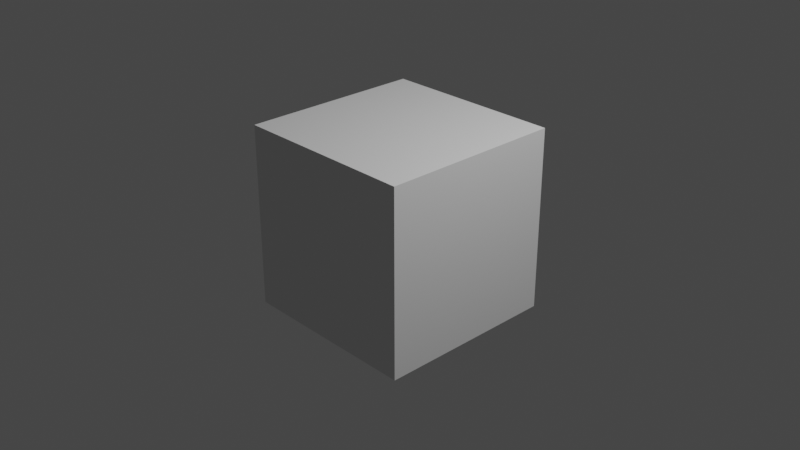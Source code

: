 # Source: CobblestonePath.blend  (saved by Blender 3.1.7; exported with 4.5.12 LTS)
import bpy
from mathutils import Matrix  # noqa: F401  (used for matrix-valued properties, if any)

bpy.ops.wm.read_factory_settings(use_empty=True)
scene = bpy.context.scene
scene.name = 'Scene'

# ---- collections
col_collection = bpy.data.collections.new('Collection'); scene.collection.children.link(col_collection)

# ---- materials (node trees are filled in below, after node groups)
mat_material = bpy.data.materials.new('Material')
mat_material.alpha_threshold = 0.0
mat_material.use_transparent_shadow = False
mat_material.line_color = (0.0, 0.0, 0.0, 1.0)

# ---- node groups
ng_geometry_nodes = bpy.data.node_groups.new('Geometry Nodes', 'GeometryNodeTree')
_s = ng_geometry_nodes.interface.new_socket(name='Geometry', in_out='OUTPUT', socket_type='NodeSocketGeometry')
_s = ng_geometry_nodes.interface.new_socket(name='Geometry', in_out='INPUT', socket_type='NodeSocketGeometry')
ng_geometry_nodes.is_modifier = True
# nodes of 'Geometry Nodes' reference scene objects; filled in after objects exist

# ---- material node trees
mat_material.use_nodes = True; mat_material.node_tree.nodes.clear()
_N = mat_material.node_tree.nodes; _L = mat_material.node_tree.links
n0 = _N.new('ShaderNodeOutputMaterial'); n0.name = 'Material Output'; n0.location = (300, 300)
n1 = _N.new('ShaderNodeBsdfPrincipled'); n1.name = 'Principled BSDF'; n1.location = (10, 300)
n1.distribution = 'GGX'
n1.subsurface_method = 'RANDOM_WALK_SKIN'
n1.inputs[2].default_value = 0.4
n1.inputs[3].default_value = 1.45
n1.inputs[27].default_value = (0.0, 0.0, 0.0, 1.0)
n1.inputs[28].default_value = 1.0
_L.new(n1.outputs[0], n0.inputs[0])
n0.is_active_output = True

# ---- world
world_world = bpy.data.worlds.new('World'); scene.world = world_world
world_world.use_nodes = True; world_world.node_tree.nodes.clear()
_N = world_world.node_tree.nodes; _L = world_world.node_tree.links
n0 = _N.new('ShaderNodeOutputWorld'); n0.name = 'World Output'; n0.location = (300, 300)
n1 = _N.new('ShaderNodeBackground'); n1.name = 'Background'; n1.location = (10, 300)
n1.inputs[0].default_value = (0.05088, 0.05088, 0.05088, 1.0)
_L.new(n1.outputs[0], n0.inputs[0])
n0.is_active_output = True
world_world.color = (0.05088, 0.05088, 0.05088)
world_world.use_sun_shadow = False
world_world.sun_shadow_jitter_overblur = 0.0

# ---- cameras
cam_camera = bpy.data.cameras.new('Camera')
cam_camera.clip_end = 100.0
cam_camera.ortho_scale = 7.314

# ---- lights
light_light = bpy.data.lights.new('Light', 'POINT')
light_light.transmission_factor = 0.0
light_light.energy = 1000.0
light_light.shadow_soft_size = 0.1
light_light.shadow_maximum_resolution = 0.006
light_light.use_absolute_resolution = True

# ---- meshes
me_cube_001 = bpy.data.meshes.new('Cube.001')
me_cube_001.from_pydata([(-1.0, -1.0, -1.0), (-1.0, -1.0, 1.0), (-1.0, 1.0, -1.0), (-1.0, 1.0, 1.0), (1.0, -1.0, -1.0), (1.0, -1.0, 1.0), (1.0, 1.0, -1.0), (1.0, 1.0, 1.0)], [], [(0, 1, 3, 2), (2, 3, 7, 6), (6, 7, 5, 4), (4, 5, 1, 0), (2, 6, 4, 0), (7, 3, 1, 5)])
_uv = me_cube_001.uv_layers.new(name='UVMap')
_uv.uv.foreach_set('vector', [0.375, 0.0, 0.625, 0.0, 0.625, 0.25, 0.375, 0.25, 0.375, 0.25, 0.625, 0.25, 0.625, 0.5, 0.375, 0.5, 0.375, 0.5, 0.625, 0.5, 0.625, 0.75, 0.375, 0.75, 0.375, 0.75, 0.625, 0.75, 0.625, 1.0, 0.375, 1.0, 0.125, 0.5, 0.375, 0.5, 0.375, 0.75, 0.125, 0.75, 0.625, 0.5, 0.875, 0.5, 0.875, 0.75, 0.625, 0.75])
me_cube_001.use_remesh_fix_poles = True
me_cube_001.use_remesh_preserve_attributes = False
me_cube_001.update()
me_cube = bpy.data.meshes.new('Cube')
me_cube.from_pydata([(1.0, 1.0, 1.0), (1.0, 1.0, -1.0), (1.0, -1.0, 1.0), (1.0, -1.0, -1.0), (-1.0, 1.0, 1.0), (-1.0, 1.0, -1.0), (-1.0, -1.0, 1.0), (-1.0, -1.0, -1.0)], [], [(0, 4, 6, 2), (3, 2, 6, 7), (7, 6, 4, 5), (5, 1, 3, 7), (1, 0, 2, 3), (5, 4, 0, 1)])
_uv = me_cube.uv_layers.new(name='UVMap')
_uv.uv.foreach_set('vector', [0.625, 0.5, 0.875, 0.5, 0.875, 0.75, 0.625, 0.75, 0.375, 0.75, 0.625, 0.75, 0.625, 1.0, 0.375, 1.0, 0.375, 0.0, 0.625, 0.0, 0.625, 0.25, 0.375, 0.25, 0.125, 0.5, 0.375, 0.5, 0.375, 0.75, 0.125, 0.75, 0.375, 0.5, 0.625, 0.5, 0.625, 0.75, 0.375, 0.75, 0.375, 0.25, 0.625, 0.25, 0.625, 0.5, 0.375, 0.5])
me_cube.materials.append(mat_material)
me_cube.use_remesh_preserve_volume = False
me_cube.use_remesh_preserve_attributes = False
me_cube.use_mirror_vertex_groups = False
me_cube.update()

# ---- objects
ob_cube_001 = bpy.data.objects.new('Cube.001', me_cube_001)
ob_cube = bpy.data.objects.new('Cube', me_cube)
ob_light = bpy.data.objects.new('Light', light_light)
ob_camera = bpy.data.objects.new('Camera', cam_camera)
_N = ng_geometry_nodes.nodes; _L = ng_geometry_nodes.links
n0 = _N.new('GeometryNodeStoreNamedAttribute'); n0.name = 'Store Named Attribute'; n0.location = (-351, 79)
n0.data_type = 'FLOAT_VECTOR'
n0.domain = 'CORNER'
n0.inputs[2].default_value = 'uv_map'
n1 = _N.new('NodeGroupOutput'); n1.name = 'Group Output'; n1.location = (1372, -2)
n2 = _N.new('GeometryNodeSeparateComponents'); n2.name = 'Separate Components'; n2.location = (697, -306)
n3 = _N.new('GeometryNodeExtrudeMesh'); n3.name = 'Extrude Mesh'; n3.location = (837, 232)
n4 = _N.new('FunctionNodeRandomValue'); n4.name = 'Random Value'; n4.location = (645, 425)
n4.inputs[2].default_value = 0.02
n4.inputs[3].default_value = 0.08
n5 = _N.new('GeometryNodeSubdivisionSurface'); n5.name = 'Subdivision Surface'; n5.location = (1045, 237)
n5.inputs[1].default_value = 2
n5.inputs[4].default_value = False
n6 = _N.new('GeometryNodeScaleElements'); n6.name = 'Scale Elements'; n6.location = (473, 7)
n6.inputs[2].default_value = 1.6
n7 = _N.new('GeometryNodeInstanceOnPoints'); n7.name = 'Instance on Points'; n7.location = (1167, -140)
n8 = _N.new('GeometryNodeTriangulate'); n8.name = 'Triangulate'; n8.location = (-169, 25)
n9 = _N.new('FunctionNodeRandomValue'); n9.name = 'Random Value.001'; n9.location = (-389, -87)
n9.data_type = 'BOOLEAN'
n9.inputs[6].default_value = 0.4917
n10 = _N.new('GeometryNodeMeshGrid'); n10.name = 'Grid'; n10.location = (-376, 79)
n10.inputs[0].default_value = 0.5
n10.inputs[1].default_value = 0.5
n10.inputs[2].default_value = 18
n10.inputs[3].default_value = 18
n11 = _N.new('GeometryNodeDualMesh'); n11.name = 'Dual Mesh'; n11.location = (18, 22)
n12 = _N.new('GeometryNodeSplitEdges'); n12.name = 'Split Edges'; n12.location = (206, 23)
n13 = _N.new('GeometryNodeDistributePointsOnFaces'); n13.name = 'Distribute Points on Faces'; n13.location = (824, -39)
n13.use_legacy_normal = True
n13.inputs[4].default_value = 82.7
n13.inputs[6].default_value = 473
n14 = _N.new('GeometryNodeObjectInfo'); n14.name = 'Object Info'; n14.location = (508, -346)
n14.inputs[0].default_value = ob_cube_001
n15 = _N.new('FunctionNodeRandomValue'); n15.name = 'Random Value.002'; n15.location = (963, -353)
n15.data_type = 'FLOAT_VECTOR'
n15.inputs[0].default_value = (0.01, 0.01, 0.01)
n15.inputs[1].default_value = (0.01, 0.01, 0.03)
_L.new(n0.outputs[0], n8.inputs[0])
_L.new(n8.outputs[0], n11.inputs[0])
_L.new(n9.outputs[3], n8.inputs[1])
_L.new(n6.outputs[0], n3.inputs[0])
_L.new(n4.outputs[1], n3.inputs[3])
_L.new(n3.outputs[0], n5.inputs[0])
_L.new(n14.outputs[4], n2.inputs[0])
_L.new(n13.outputs[0], n7.inputs[0])
_L.new(n2.outputs[0], n7.inputs[2])
_L.new(n11.outputs[0], n12.inputs[0])
_L.new(n12.outputs[0], n6.inputs[0])
_L.new(n6.outputs[0], n13.inputs[0])
_L.new(n7.outputs[0], n1.inputs[0])
_L.new(n15.outputs[0], n7.inputs[6])
_L.new(n10.outputs[0], n0.inputs[0])
_L.new(n10.outputs[1], n0.inputs[3])
n1.is_active_output = True

# ---- transforms, parenting, visibility, modifiers, constraints
ob_cube_001.location = (0.0, 0.0, 0.0)
ob_cube.location = (0.0, 0.0, 0.0)
ob_cube.lock_rotations_4d = False
ob_cube.empty_display_type = 'ARROWS'
ob_cube.color = (0.0179, 1.0, 0.0, 1.0)
ob_cube.show_wire = True
ob_cube.show_all_edges = True
ob_cube.lineart.crease_threshold = 0.0
_m = ob_cube.modifiers.new('GeometryNodes', 'NODES')
_m.node_group = ng_geometry_nodes
ob_light.location = (4.076, 1.005, 5.904)
ob_light.rotation_euler = (0.6503, 0.05522, 1.866)
ob_light.lock_rotations_4d = False
ob_light.empty_display_type = 'ARROWS'
ob_light.color = (0.0, 0.0, 0.0, 0.0)
ob_light.lineart.crease_threshold = 0.0
ob_camera.location = (7.359, -6.926, 4.958)
ob_camera.rotation_euler = (1.109, 0.0, 0.8149)
ob_camera.lock_rotations_4d = False
ob_camera.empty_display_type = 'ARROWS'
ob_camera.color = (0.0, 0.0, 0.0, 0.0)
ob_camera.display_type = 'WIRE'
ob_camera.lineart.crease_threshold = 0.0

# ---- collection membership
scene.collection.objects.link(ob_cube_001)
col_collection.objects.link(ob_cube)
col_collection.objects.link(ob_light)
col_collection.objects.link(ob_camera)

# ---- scene / render settings (as saved in the file)
scene.camera = ob_camera
scene.frame_start = 1; scene.frame_end = 250; scene.frame_set(211)
scene.render.engine = 'BLENDER_EEVEE_NEXT'
scene.render.use_high_quality_normals = True
scene.cycles.sampling_pattern = 'TABULATED_SOBOL'
scene.cycles.use_light_tree = False
scene.view_settings.view_transform = 'Filmic'
bpy.context.view_layer.update()
